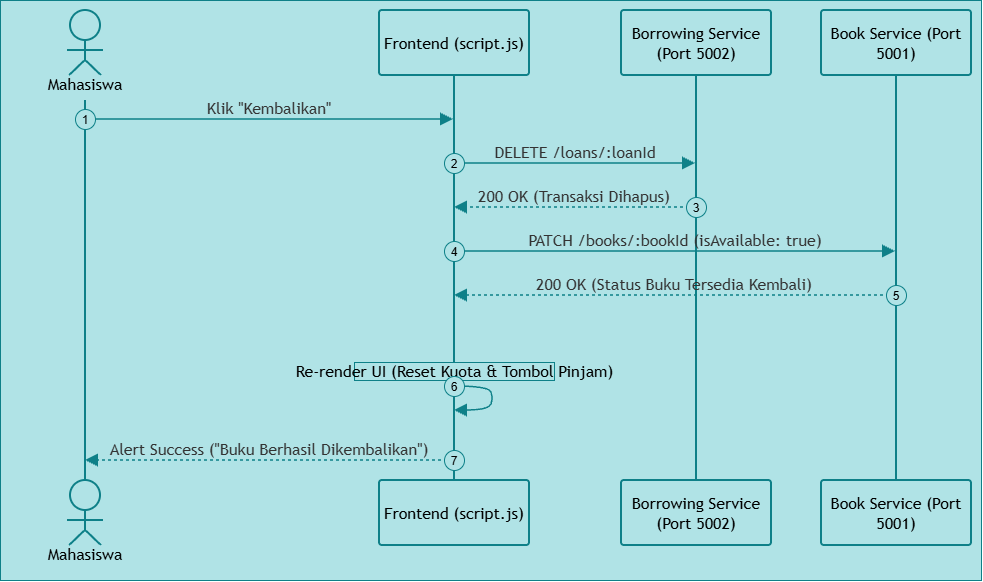

The diagram above was exported from draw.io. Its source (the exported page's mxGraphModel, read from the mxfile embedded in the PNG):
<mxGraphModel dx="1548" dy="834" grid="1" gridSize="10" guides="1" tooltips="1" connect="1" arrows="1" fold="1" page="1" pageScale="1" pageWidth="827" pageHeight="1169" math="0" shadow="0">
  <root>
    <mxCell id="0" />
    <mxCell id="1" parent="0" />
    <UserObject label="" mermaidData="{&#10;  &quot;data&quot;: &quot;sequenceDiagram\n    autonumber\n    actor User as Mahasiswa\n    participant FE as Frontend (script.js)\n    participant BS as Borrowing Service (Port 5002)\n    participant BK as Book Service (Port 5001)\n\n    User-&gt;&gt;FE: Klik \&quot;Kembalikan\&quot;\n    FE-&gt;&gt;BS: DELETE /loans/:loanId\n    BS--&gt;&gt;FE: 200 OK (Transaksi Dihapus)\n\n    FE-&gt;&gt;BK: PATCH /books/:bookId (isAvailable: true)\n    BK--&gt;&gt;FE: 200 OK (Status Buku Tersedia Kembali)\n\n    FE-&gt;&gt;FE: Re-render UI (Reset Kuota &amp; Tombol Pinjam)\n    FE--&gt;&gt;User: Alert Success (\&quot;Buku Berhasil Dikembalikan\&quot;)&quot;,&#10;  &quot;config&quot;: null&#10;}" id="vaam7fPoqUjYStpSe8I5-202">
      <mxCell connectable="0" parent="1" style="group;transparentBounds=1;editIcon=1;lockedGroup=0;groupPadding=10;fillColor=#b0e3e6;strokeColor=#0e8088;" vertex="1">
        <mxGeometry as="geometry" />
      </mxCell>
    </UserObject>
    <UserObject label="Mahasiswa" mermaidId="n:User" mermaidBaseStyle="html=1;shape=umlLifeline;perimeter=lifelinePerimeter;whiteSpace=wrap;container=1;dropTarget=0;collapsible=0;recursiveResize=0;outlineConnect=0;portConstraint=eastwest;newEdgeStyle={&quot;edgeStyle&quot;:&quot;elbowEdgeStyle&quot;,&quot;elbow&quot;:&quot;vertical&quot;,&quot;curved&quot;:0,&quot;rounded&quot;:0};lifelineDashed=0;strokeWidth=2;rounded=1;absoluteArcSize=1;arcSize=6;lifelineColor=light-dark(#9370DB,#cccccc);participant=seqActorStick;verticalAlign=bottom;align=center;spacingBottom=4;size=90;lifelineMirror=1;fillColor=light-dark(#ECECFF,#1f2020);strokeColor=light-dark(#9370DB,#cccccc);fontColor=light-dark(#333333,#cccccc);fontFamily=Trebuchet MS,Verdana,Arial,sans-serif;fontSize=16;" mermaidBaseValue="Mahasiswa" id="vaam7fPoqUjYStpSe8I5-203">
      <mxCell parent="vaam7fPoqUjYStpSe8I5-202" style="html=1;shape=umlLifeline;perimeter=lifelinePerimeter;whiteSpace=wrap;container=1;dropTarget=0;collapsible=0;recursiveResize=0;outlineConnect=0;portConstraint=eastwest;newEdgeStyle={&quot;edgeStyle&quot;:&quot;elbowEdgeStyle&quot;,&quot;elbow&quot;:&quot;vertical&quot;,&quot;curved&quot;:0,&quot;rounded&quot;:0};lifelineDashed=0;strokeWidth=2;rounded=1;absoluteArcSize=1;arcSize=6;lifelineColor=light-dark(#9370DB,#cccccc);participant=seqActorStick;verticalAlign=bottom;align=center;spacingBottom=4;size=90;lifelineMirror=1;fillColor=#b0e3e6;strokeColor=#0e8088;fontFamily=Trebuchet MS,Verdana,Arial,sans-serif;fontSize=16;" vertex="1">
        <mxGeometry height="560" width="150" x="30" y="370" as="geometry" />
      </mxCell>
    </UserObject>
    <UserObject label="Frontend (script.js)" mermaidId="n:FE" mermaidBaseStyle="html=1;shape=umlLifeline;perimeter=lifelinePerimeter;whiteSpace=wrap;container=1;dropTarget=0;collapsible=0;recursiveResize=0;outlineConnect=0;portConstraint=eastwest;newEdgeStyle={&quot;edgeStyle&quot;:&quot;elbowEdgeStyle&quot;,&quot;elbow&quot;:&quot;vertical&quot;,&quot;curved&quot;:0,&quot;rounded&quot;:0};lifelineDashed=0;strokeWidth=2;rounded=1;absoluteArcSize=1;arcSize=6;lifelineColor=light-dark(#9370DB,#cccccc);size=65;lifelineMirror=1;fillColor=light-dark(#ECECFF,#1f2020);strokeColor=light-dark(#9370DB,#cccccc);fontColor=light-dark(#333333,#cccccc);fontFamily=Trebuchet MS,Verdana,Arial,sans-serif;fontSize=16;" mermaidBaseValue="Frontend (script.js)" id="vaam7fPoqUjYStpSe8I5-204">
      <mxCell parent="vaam7fPoqUjYStpSe8I5-202" style="html=1;shape=umlLifeline;perimeter=lifelinePerimeter;whiteSpace=wrap;container=1;dropTarget=0;collapsible=0;recursiveResize=0;outlineConnect=0;portConstraint=eastwest;newEdgeStyle={&quot;edgeStyle&quot;:&quot;elbowEdgeStyle&quot;,&quot;elbow&quot;:&quot;vertical&quot;,&quot;curved&quot;:0,&quot;rounded&quot;:0};lifelineDashed=0;strokeWidth=2;rounded=1;absoluteArcSize=1;arcSize=6;lifelineColor=light-dark(#9370DB,#cccccc);size=65;lifelineMirror=1;fillColor=#b0e3e6;strokeColor=#0e8088;fontFamily=Trebuchet MS,Verdana,Arial,sans-serif;fontSize=16;" vertex="1">
        <mxGeometry height="535" width="150" x="399" y="370" as="geometry" />
      </mxCell>
    </UserObject>
    <UserObject label="Borrowing Service (Port 5002)" mermaidId="n:BS" mermaidBaseStyle="html=1;shape=umlLifeline;perimeter=lifelinePerimeter;whiteSpace=wrap;container=1;dropTarget=0;collapsible=0;recursiveResize=0;outlineConnect=0;portConstraint=eastwest;newEdgeStyle={&quot;edgeStyle&quot;:&quot;elbowEdgeStyle&quot;,&quot;elbow&quot;:&quot;vertical&quot;,&quot;curved&quot;:0,&quot;rounded&quot;:0};lifelineDashed=0;strokeWidth=2;rounded=1;absoluteArcSize=1;arcSize=6;lifelineColor=light-dark(#9370DB,#cccccc);size=65;lifelineMirror=1;fillColor=light-dark(#ECECFF,#1f2020);strokeColor=light-dark(#9370DB,#cccccc);fontColor=light-dark(#333333,#cccccc);fontFamily=Trebuchet MS,Verdana,Arial,sans-serif;fontSize=16;" mermaidBaseValue="Borrowing Service (Port 5002)" id="vaam7fPoqUjYStpSe8I5-205">
      <mxCell parent="vaam7fPoqUjYStpSe8I5-202" style="html=1;shape=umlLifeline;perimeter=lifelinePerimeter;whiteSpace=wrap;container=1;dropTarget=0;collapsible=0;recursiveResize=0;outlineConnect=0;portConstraint=eastwest;newEdgeStyle={&quot;edgeStyle&quot;:&quot;elbowEdgeStyle&quot;,&quot;elbow&quot;:&quot;vertical&quot;,&quot;curved&quot;:0,&quot;rounded&quot;:0};lifelineDashed=0;strokeWidth=2;rounded=1;absoluteArcSize=1;arcSize=6;lifelineColor=light-dark(#9370DB,#cccccc);size=65;lifelineMirror=1;fillColor=#b0e3e6;strokeColor=#0e8088;fontFamily=Trebuchet MS,Verdana,Arial,sans-serif;fontSize=16;" vertex="1">
        <mxGeometry height="535" width="150" x="641" y="370" as="geometry" />
      </mxCell>
    </UserObject>
    <UserObject label="Book Service (Port 5001)" mermaidId="n:BK" mermaidBaseStyle="html=1;shape=umlLifeline;perimeter=lifelinePerimeter;whiteSpace=wrap;container=1;dropTarget=0;collapsible=0;recursiveResize=0;outlineConnect=0;portConstraint=eastwest;newEdgeStyle={&quot;edgeStyle&quot;:&quot;elbowEdgeStyle&quot;,&quot;elbow&quot;:&quot;vertical&quot;,&quot;curved&quot;:0,&quot;rounded&quot;:0};lifelineDashed=0;strokeWidth=2;rounded=1;absoluteArcSize=1;arcSize=6;lifelineColor=light-dark(#9370DB,#cccccc);size=65;lifelineMirror=1;fillColor=light-dark(#ECECFF,#1f2020);strokeColor=light-dark(#9370DB,#cccccc);fontColor=light-dark(#333333,#cccccc);fontFamily=Trebuchet MS,Verdana,Arial,sans-serif;fontSize=16;" mermaidBaseValue="Book Service (Port 5001)" id="vaam7fPoqUjYStpSe8I5-206">
      <mxCell parent="vaam7fPoqUjYStpSe8I5-202" style="html=1;shape=umlLifeline;perimeter=lifelinePerimeter;whiteSpace=wrap;container=1;dropTarget=0;collapsible=0;recursiveResize=0;outlineConnect=0;portConstraint=eastwest;newEdgeStyle={&quot;edgeStyle&quot;:&quot;elbowEdgeStyle&quot;,&quot;elbow&quot;:&quot;vertical&quot;,&quot;curved&quot;:0,&quot;rounded&quot;:0};lifelineDashed=0;strokeWidth=2;rounded=1;absoluteArcSize=1;arcSize=6;lifelineColor=light-dark(#9370DB,#cccccc);size=65;lifelineMirror=1;fillColor=#b0e3e6;strokeColor=#0e8088;fontFamily=Trebuchet MS,Verdana,Arial,sans-serif;fontSize=16;" vertex="1">
        <mxGeometry height="535" width="150" x="841" y="370" as="geometry" />
      </mxCell>
    </UserObject>
    <UserObject label="Klik &quot;Kembalikan&quot;" mermaidId="e:User-&gt;FE#0" mermaidBaseStyle="endArrow=block;endSize=9;verticalAlign=bottom;edgeStyle=elbowEdgeStyle;elbow=vertical;curved=0;rounded=0;fontSize=16;labelBackgroundColor=none;strokeWidth=1.5;strokeColor=light-dark(#333333,#cccccc);fontColor=light-dark(#333333,#cccccc);fontFamily=Trebuchet MS,Verdana,Arial,sans-serif;" mermaidBaseValue="Klik &quot;Kembalikan&quot;" id="vaam7fPoqUjYStpSe8I5-207">
      <mxCell edge="1" parent="vaam7fPoqUjYStpSe8I5-202" source="vaam7fPoqUjYStpSe8I5-203" style="endArrow=block;endSize=9;verticalAlign=bottom;edgeStyle=elbowEdgeStyle;elbow=vertical;curved=0;rounded=0;fontSize=16;labelBackgroundColor=none;strokeWidth=1.5;strokeColor=#0e8088;fontColor=light-dark(#333333,#cccccc);fontFamily=Trebuchet MS,Verdana,Arial,sans-serif;fillColor=#b0e3e6;" target="vaam7fPoqUjYStpSe8I5-204">
        <mxGeometry relative="1" as="geometry">
          <Array as="points">
            <mxPoint x="290" y="479" />
          </Array>
          <mxPoint x="105" y="479" as="sourcePoint" />
          <mxPoint x="474" y="479" as="targetPoint" />
        </mxGeometry>
      </mxCell>
    </UserObject>
    <mxCell id="vaam7fPoqUjYStpSe8I5-208" parent="vaam7fPoqUjYStpSe8I5-202" style="ellipse;aspect=fixed;fillColor=#b0e3e6;align=center;verticalAlign=middle;fontSize=12;strokeColor=#0e8088;" value="1" vertex="1">
      <mxGeometry height="20" width="20" x="95" y="469" as="geometry" />
    </mxCell>
    <UserObject label="DELETE /loans/:loanId" mermaidId="e:FE-&gt;BS#0" mermaidBaseStyle="endArrow=block;endSize=9;verticalAlign=bottom;edgeStyle=elbowEdgeStyle;elbow=vertical;curved=0;rounded=0;fontSize=16;labelBackgroundColor=none;strokeWidth=1.5;strokeColor=light-dark(#333333,#cccccc);fontColor=light-dark(#333333,#cccccc);fontFamily=Trebuchet MS,Verdana,Arial,sans-serif;" mermaidBaseValue="DELETE /loans/:loanId" id="vaam7fPoqUjYStpSe8I5-209">
      <mxCell edge="1" parent="vaam7fPoqUjYStpSe8I5-202" source="vaam7fPoqUjYStpSe8I5-204" style="endArrow=block;endSize=9;verticalAlign=bottom;edgeStyle=elbowEdgeStyle;elbow=vertical;curved=0;rounded=0;fontSize=16;labelBackgroundColor=none;strokeWidth=1.5;strokeColor=#0e8088;fontColor=light-dark(#333333,#cccccc);fontFamily=Trebuchet MS,Verdana,Arial,sans-serif;fillColor=#b0e3e6;" target="vaam7fPoqUjYStpSe8I5-205">
        <mxGeometry relative="1" as="geometry">
          <Array as="points">
            <mxPoint x="595" y="523" />
          </Array>
          <mxPoint x="474" y="523" as="sourcePoint" />
          <mxPoint x="716" y="523" as="targetPoint" />
        </mxGeometry>
      </mxCell>
    </UserObject>
    <mxCell id="vaam7fPoqUjYStpSe8I5-210" parent="vaam7fPoqUjYStpSe8I5-202" style="ellipse;aspect=fixed;fillColor=#b0e3e6;align=center;verticalAlign=middle;fontSize=12;strokeColor=#0e8088;" value="2" vertex="1">
      <mxGeometry height="20" width="20" x="464" y="513" as="geometry" />
    </mxCell>
    <UserObject label="200 OK (Transaksi Dihapus)" mermaidId="e:BS-&gt;FE#0" mermaidBaseStyle="dashed=1;fixDash=1;dashPattern=3 3;endArrow=block;endSize=9;verticalAlign=bottom;edgeStyle=elbowEdgeStyle;elbow=vertical;curved=0;rounded=0;fontSize=16;labelBackgroundColor=none;strokeWidth=1.5;strokeColor=light-dark(#333333,#cccccc);fontColor=light-dark(#333333,#cccccc);fontFamily=Trebuchet MS,Verdana,Arial,sans-serif;" mermaidBaseValue="200 OK (Transaksi Dihapus)" id="vaam7fPoqUjYStpSe8I5-211">
      <mxCell edge="1" parent="vaam7fPoqUjYStpSe8I5-202" source="vaam7fPoqUjYStpSe8I5-205" style="dashed=1;fixDash=1;dashPattern=3 3;endArrow=block;endSize=9;verticalAlign=bottom;edgeStyle=elbowEdgeStyle;elbow=vertical;curved=0;rounded=0;fontSize=16;labelBackgroundColor=none;strokeWidth=1.5;strokeColor=#0e8088;fontColor=light-dark(#333333,#cccccc);fontFamily=Trebuchet MS,Verdana,Arial,sans-serif;fillColor=#b0e3e6;" target="vaam7fPoqUjYStpSe8I5-204">
        <mxGeometry relative="1" as="geometry">
          <Array as="points">
            <mxPoint x="595" y="567" />
          </Array>
          <mxPoint x="716" y="567" as="sourcePoint" />
          <mxPoint x="474" y="567" as="targetPoint" />
        </mxGeometry>
      </mxCell>
    </UserObject>
    <mxCell id="vaam7fPoqUjYStpSe8I5-212" parent="vaam7fPoqUjYStpSe8I5-202" style="ellipse;aspect=fixed;fillColor=#b0e3e6;align=center;verticalAlign=middle;fontSize=12;strokeColor=#0e8088;" value="3" vertex="1">
      <mxGeometry height="20" width="20" x="706" y="557" as="geometry" />
    </mxCell>
    <UserObject label="PATCH /books/:bookId (isAvailable: true)" mermaidId="e:FE-&gt;BK#0" mermaidBaseStyle="endArrow=block;endSize=9;verticalAlign=bottom;edgeStyle=elbowEdgeStyle;elbow=vertical;curved=0;rounded=0;fontSize=16;labelBackgroundColor=none;strokeWidth=1.5;strokeColor=light-dark(#333333,#cccccc);fontColor=light-dark(#333333,#cccccc);fontFamily=Trebuchet MS,Verdana,Arial,sans-serif;" mermaidBaseValue="PATCH /books/:bookId (isAvailable: true)" id="vaam7fPoqUjYStpSe8I5-213">
      <mxCell edge="1" parent="vaam7fPoqUjYStpSe8I5-202" source="vaam7fPoqUjYStpSe8I5-204" style="endArrow=block;endSize=9;verticalAlign=bottom;edgeStyle=elbowEdgeStyle;elbow=vertical;curved=0;rounded=0;fontSize=16;labelBackgroundColor=none;strokeWidth=1.5;strokeColor=#0e8088;fontColor=light-dark(#333333,#cccccc);fontFamily=Trebuchet MS,Verdana,Arial,sans-serif;fillColor=#b0e3e6;" target="vaam7fPoqUjYStpSe8I5-206">
        <mxGeometry relative="1" as="geometry">
          <Array as="points">
            <mxPoint x="695" y="611" />
          </Array>
          <mxPoint x="474" y="611" as="sourcePoint" />
          <mxPoint x="916" y="611" as="targetPoint" />
        </mxGeometry>
      </mxCell>
    </UserObject>
    <mxCell id="vaam7fPoqUjYStpSe8I5-214" parent="vaam7fPoqUjYStpSe8I5-202" style="ellipse;aspect=fixed;fillColor=#b0e3e6;align=center;verticalAlign=middle;fontSize=12;strokeColor=#0e8088;" value="4" vertex="1">
      <mxGeometry height="20" width="20" x="464" y="601" as="geometry" />
    </mxCell>
    <UserObject label="200 OK (Status Buku Tersedia Kembali)" mermaidId="e:BK-&gt;FE#0" mermaidBaseStyle="dashed=1;fixDash=1;dashPattern=3 3;endArrow=block;endSize=9;verticalAlign=bottom;edgeStyle=elbowEdgeStyle;elbow=vertical;curved=0;rounded=0;fontSize=16;labelBackgroundColor=none;strokeWidth=1.5;strokeColor=light-dark(#333333,#cccccc);fontColor=light-dark(#333333,#cccccc);fontFamily=Trebuchet MS,Verdana,Arial,sans-serif;" mermaidBaseValue="200 OK (Status Buku Tersedia Kembali)" id="vaam7fPoqUjYStpSe8I5-215">
      <mxCell edge="1" parent="vaam7fPoqUjYStpSe8I5-202" source="vaam7fPoqUjYStpSe8I5-206" style="dashed=1;fixDash=1;dashPattern=3 3;endArrow=block;endSize=9;verticalAlign=bottom;edgeStyle=elbowEdgeStyle;elbow=vertical;curved=0;rounded=0;fontSize=16;labelBackgroundColor=none;strokeWidth=1.5;strokeColor=#0e8088;fontColor=light-dark(#333333,#cccccc);fontFamily=Trebuchet MS,Verdana,Arial,sans-serif;fillColor=#b0e3e6;" target="vaam7fPoqUjYStpSe8I5-204">
        <mxGeometry relative="1" as="geometry">
          <Array as="points">
            <mxPoint x="695" y="655" />
          </Array>
          <mxPoint x="916" y="655" as="sourcePoint" />
          <mxPoint x="474" y="655" as="targetPoint" />
        </mxGeometry>
      </mxCell>
    </UserObject>
    <mxCell id="vaam7fPoqUjYStpSe8I5-216" parent="vaam7fPoqUjYStpSe8I5-202" style="ellipse;aspect=fixed;fillColor=#b0e3e6;align=center;verticalAlign=middle;fontSize=12;strokeColor=#0e8088;" value="5" vertex="1">
      <mxGeometry height="20" width="20" x="906" y="645" as="geometry" />
    </mxCell>
    <UserObject label="" mermaidId="e:FE-&gt;FE#0" mermaidBaseStyle="edgeStyle=none;curved=1;endArrow=block;endSize=9;verticalAlign=bottom;align=center;fontSize=16;labelBackgroundColor=none;strokeWidth=1.5;strokeColor=light-dark(#333333,#cccccc);fontColor=light-dark(#333333,#cccccc);fontFamily=Trebuchet MS,Verdana,Arial,sans-serif;" mermaidBaseValue="" id="vaam7fPoqUjYStpSe8I5-217">
      <mxCell edge="1" parent="vaam7fPoqUjYStpSe8I5-202" source="vaam7fPoqUjYStpSe8I5-204" style="edgeStyle=none;curved=1;endArrow=block;endSize=9;verticalAlign=bottom;align=center;fontSize=16;labelBackgroundColor=none;strokeWidth=1.5;strokeColor=#0e8088;fontColor=light-dark(#333333,#cccccc);fontFamily=Trebuchet MS,Verdana,Arial,sans-serif;rounded=0;fillColor=#b0e3e6;" target="vaam7fPoqUjYStpSe8I5-204">
        <mxGeometry relative="1" as="geometry">
          <Array as="points">
            <mxPoint x="509" y="746" />
            <mxPoint x="513" y="758" />
            <mxPoint x="509" y="770" />
          </Array>
          <mxPoint x="474" y="746" as="sourcePoint" />
          <mxPoint x="474" y="770" as="targetPoint" />
        </mxGeometry>
      </mxCell>
    </UserObject>
    <mxCell id="vaam7fPoqUjYStpSe8I5-218" parent="vaam7fPoqUjYStpSe8I5-202" style="text;html=1;strokeColor=#0e8088;fillColor=#b0e3e6;align=center;verticalAlign=middle;fontFamily=Trebuchet MS,Verdana,Arial,sans-serif;fontSize=16;" value="Re-render UI (Reset Kuota &amp; Tombol Pinjam)" vertex="1">
      <mxGeometry height="18" width="200" x="374" y="722" as="geometry" />
    </mxCell>
    <mxCell id="vaam7fPoqUjYStpSe8I5-219" parent="vaam7fPoqUjYStpSe8I5-202" style="ellipse;aspect=fixed;fillColor=#b0e3e6;align=center;verticalAlign=middle;fontSize=12;strokeColor=#0e8088;" value="6" vertex="1">
      <mxGeometry height="20" width="20" x="464" y="736" as="geometry" />
    </mxCell>
    <UserObject label="Alert Success (&quot;Buku Berhasil Dikembalikan&quot;)" mermaidId="e:FE-&gt;User#0" mermaidBaseStyle="dashed=1;fixDash=1;dashPattern=3 3;endArrow=block;endSize=9;verticalAlign=bottom;edgeStyle=elbowEdgeStyle;elbow=vertical;curved=0;rounded=0;fontSize=16;labelBackgroundColor=none;strokeWidth=1.5;strokeColor=light-dark(#333333,#cccccc);fontColor=light-dark(#333333,#cccccc);fontFamily=Trebuchet MS,Verdana,Arial,sans-serif;" mermaidBaseValue="Alert Success (&quot;Buku Berhasil Dikembalikan&quot;)" id="vaam7fPoqUjYStpSe8I5-220">
      <mxCell edge="1" parent="vaam7fPoqUjYStpSe8I5-202" source="vaam7fPoqUjYStpSe8I5-204" style="dashed=1;fixDash=1;dashPattern=3 3;endArrow=block;endSize=9;verticalAlign=bottom;edgeStyle=elbowEdgeStyle;elbow=vertical;curved=0;rounded=0;fontSize=16;labelBackgroundColor=none;strokeWidth=1.5;strokeColor=#0e8088;fontColor=light-dark(#333333,#cccccc);fontFamily=Trebuchet MS,Verdana,Arial,sans-serif;fillColor=#b0e3e6;" target="vaam7fPoqUjYStpSe8I5-203">
        <mxGeometry relative="1" as="geometry">
          <Array as="points">
            <mxPoint x="290" y="820" />
          </Array>
          <mxPoint x="474" y="820" as="sourcePoint" />
          <mxPoint x="105" y="820" as="targetPoint" />
        </mxGeometry>
      </mxCell>
    </UserObject>
    <mxCell id="vaam7fPoqUjYStpSe8I5-221" parent="vaam7fPoqUjYStpSe8I5-202" style="ellipse;aspect=fixed;fillColor=#b0e3e6;align=center;verticalAlign=middle;fontSize=12;strokeColor=#0e8088;" value="7" vertex="1">
      <mxGeometry height="20" width="20" x="464" y="810" as="geometry" />
    </mxCell>
  </root>
</mxGraphModel>